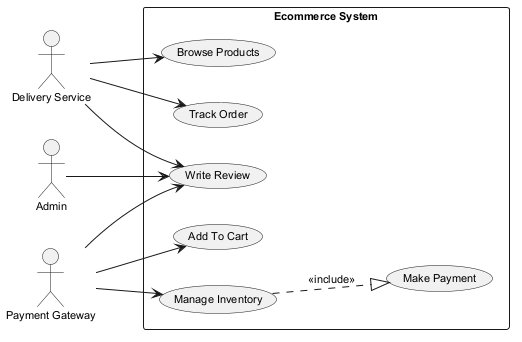

The diagram above was rendered by PlantUML. Its source (embedded in the PNG):
@startuml
skinparam backgroundColor #FFFFFF
skinparam classBackgroundColor #F1F8E9
skinparam classBorderColor #33691E
skinparam defaultFontSize 11
left to right direction
actor "Delivery Service" as DS
actor "Payment Gateway" as PG
actor "Admin" as A
rectangle "Ecommerce System" {
  usecase "Write Review" as UC_WriteReview
  usecase "Manage Inventory" as UC_ManageInventory
  usecase "Track Order" as UC_TrackOrder
  usecase "Browse Products" as UC_BrowseProducts
  usecase "Make Payment" as UC_MakePayment
  usecase "Add To Cart" as UC_AddToCart
}
DS --> UC_WriteReview
DS --> UC_BrowseProducts
DS --> UC_TrackOrder
PG --> UC_WriteReview
PG --> UC_AddToCart
PG --> UC_ManageInventory
A --> UC_WriteReview
UC_ManageInventory ..|> UC_MakePayment : <<include>>
@enduml